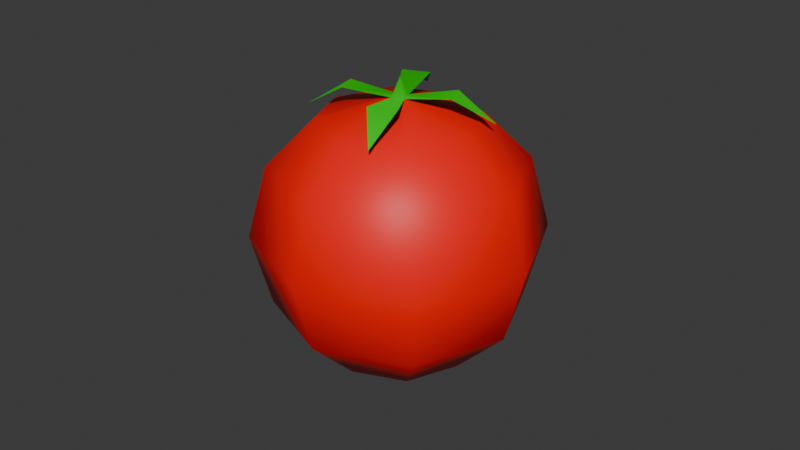 # Source: Tomato.blend  (saved by Blender 4.0.36; exported with 4.5.12 LTS)
import bpy
from mathutils import Matrix  # noqa: F401  (used for matrix-valued properties, if any)

bpy.ops.wm.read_factory_settings(use_empty=True)
scene = bpy.context.scene
scene.name = 'Scene'

# ---- collections
col_collection = bpy.data.collections.new('Collection'); scene.collection.children.link(col_collection)

# ---- materials (node trees are filled in below, after node groups)
mat_material = bpy.data.materials.new('Material')
mat_material.alpha_threshold = 0.0
mat_material.use_transparent_shadow = False
mat_material.roughness = 0.5
mat_material.line_color = (0.0, 0.0, 0.0, 1.0)

# ---- material node trees
mat_material.use_nodes = True; mat_material.node_tree.nodes.clear()
_N = mat_material.node_tree.nodes; _L = mat_material.node_tree.links
n0 = _N.new('ShaderNodeOutputMaterial'); n0.name = 'Material Output'; n0.location = (300, 300)
n1 = _N.new('ShaderNodeVertexColor'); n1.name = 'Color Attribute'; n1.location = (-245, 266)
n2 = _N.new('ShaderNodeBsdfPrincipled'); n2.name = 'Principled BSDF'; n2.location = (4, 278)
n2.inputs[3].default_value = 1.45
_L.new(n2.outputs[0], n0.inputs[0])
_L.new(n1.outputs[0], n2.inputs[0])
n0.is_active_output = True

# ---- world
world_world = bpy.data.worlds.new('World'); scene.world = world_world
world_world.use_nodes = True; world_world.node_tree.nodes.clear()
_N = world_world.node_tree.nodes; _L = world_world.node_tree.links
n0 = _N.new('ShaderNodeOutputWorld'); n0.name = 'World Output'; n0.location = (300, 300)
n1 = _N.new('ShaderNodeBackground'); n1.name = 'Background'; n1.location = (10, 300)
n1.inputs[0].default_value = (0.05088, 0.05088, 0.05088, 1.0)
_L.new(n1.outputs[0], n0.inputs[0])
n0.is_active_output = True
world_world.color = (0.05088, 0.05088, 0.05088)
world_world.use_sun_shadow = False
world_world.sun_shadow_jitter_overblur = 0.0

# ---- meshes
me_sphere = bpy.data.meshes.new('Sphere')
me_sphere.from_pydata([(0.001038, 0.002505, 0.03881), (0.02695, 0.02695, 0.01905), (0.03112, 0.03112, -0.002953), (0.02695, 0.02695, -0.02496), (0.01556, 0.01556, -0.04107), (0.002505, -0.001038, 0.03881), (0.03812, 2.175e-09, 0.01905), (0.04401, 2.175e-09, -0.002953), (0.03812, 2.175e-09, -0.02496), (0.02201, 2.175e-09, -0.04107), (0.02695, -0.02695, 0.01905), (0.03112, -0.03112, -0.002953), (0.02695, -0.02695, -0.02496), (0.01556, -0.01556, -0.04107), (-0.001038, -0.002505, 0.03881), (3.482e-09, -0.03812, 0.01905), (3.482e-09, -0.04401, -0.002953), (3.482e-09, -0.03812, -0.02496), (3.482e-09, -0.02201, -0.04107), (4e-09, 2.699e-09, 0.04461), (-0.02695, -0.02695, 0.01905), (-0.03112, -0.03112, -0.002953), (-0.02695, -0.02695, -0.02496), (-0.01556, -0.01556, -0.04107), (3.482e-09, 2.175e-09, -0.04697), (-0.002505, 0.001038, 0.03881), (-0.03812, 2.175e-09, 0.01905), (-0.04401, 2.175e-09, -0.002953), (-0.03812, 2.175e-09, -0.02496), (-0.02201, 2.175e-09, -0.04107), (-0.02695, 0.02695, 0.01905), (-0.03112, 0.03112, -0.002953), (-0.02695, 0.02695, -0.02496), (-0.01556, 0.01556, -0.04107), (3.482e-09, 0.03812, 0.01905), (3.482e-09, 0.04401, -0.002953), (3.482e-09, 0.03812, -0.02496), (3.482e-09, 0.02201, -0.04107), (0.01732, 0.01732, 0.03268), (0.02449, 2.175e-09, 0.03268), (0.01732, -0.01732, 0.03268), (3.482e-09, -0.02449, 0.03268), (-0.01732, -0.01732, 0.03268), (-0.02449, 2.175e-09, 0.03268), (-0.01732, 0.01732, 0.03268), (3.482e-09, 0.02449, 0.03268), (0.01052, -0.02539, 0.03363), (0.02539, 0.01052, 0.03363), (-0.02539, -0.01052, 0.03363), (-0.01052, 0.02539, 0.03363), (0.01599, 0.002345, 0.04091), (0.01297, 0.00965, 0.04091), (0.01004, -0.01281, 0.04091), (0.001957, -0.01615, 0.04091), (-0.01589, -0.002587, 0.04091), (-0.01307, -0.009408, 0.04091), (-0.009937, 0.01285, 0.04091), (-0.002058, 0.01611, 0.04091)], [], [(37, 36, 3, 4), (35, 34, 1, 2), (24, 37, 4), (36, 35, 2, 3), (45, 0, 38), (4, 3, 8, 9), (2, 1, 6, 7), (0, 19, 5), (24, 4, 9), (3, 2, 7, 8), (38, 0, 5, 39), (7, 6, 10, 11), (24, 9, 13), (8, 7, 11, 12), (39, 5, 40), (9, 8, 12, 13), (5, 19, 14), (24, 13, 18), (12, 11, 16, 17), (40, 5, 14, 41), (13, 12, 17, 18), (11, 10, 15, 16), (24, 18, 23), (17, 16, 21, 22), (41, 14, 42), (18, 17, 22, 23), (16, 15, 20, 21), (24, 23, 29), (22, 21, 27, 28), (42, 14, 25, 43), (23, 22, 28, 29), (21, 20, 26, 27), (14, 19, 25), (24, 29, 33), (28, 27, 31, 32), (43, 25, 44), (29, 28, 32, 33), (27, 26, 30, 31), (32, 31, 35, 36), (44, 25, 0, 45), (33, 32, 36, 37), (31, 30, 34, 35), (25, 19, 0), (24, 33, 37), (30, 44, 45, 34), (26, 43, 44, 30), (20, 42, 43, 26), (15, 41, 42, 20), (10, 40, 41, 15), (6, 39, 40, 10), (1, 38, 39, 6), (34, 45, 38, 1), (52, 53, 46), (51, 50, 47), (57, 49, 56), (54, 48, 55), (0, 5, 50, 51), (5, 14, 53, 52), (25, 54, 55, 14), (0, 57, 56, 25)])
me_sphere.polygons.foreach_set('use_smooth', [True] * 60)
_uv = me_sphere.uv_layers.new(name='UVMap')
_uv.uv.foreach_set('vector', [0.75, 0.1667, 0.75, 0.3333, 0.625, 0.3333, 0.625, 0.1667, 0.75, 0.5, 0.75, 0.6667, 0.625, 0.6667, 0.625, 0.5, 0.6875, 0.0, 0.75, 0.1667, 0.625, 0.1667, 0.75, 0.3333, 0.75, 0.5, 0.625, 0.5, 0.625, 0.3333, 0.75, 0.8077, 0.625, 0.8968, 0.625, 0.8077, 0.625, 0.1667, 0.625, 0.3333, 0.5, 0.3333, 0.5, 0.1667, 0.625, 0.5, 0.625, 0.6667, 0.5, 0.6667, 0.5, 0.5, 0.625, 0.8968, 0.5625, 1.0, 0.5, 0.8968, 0.5625, 0.0, 0.625, 0.1667, 0.5, 0.1667, 0.625, 0.3333, 0.625, 0.5, 0.5, 0.5, 0.5, 0.3333, 0.625, 0.8077, 0.625, 0.8968, 0.5, 0.8968, 0.5, 0.8077, 0.5, 0.5, 0.5, 0.6667, 0.375, 0.6667, 0.375, 0.5, 0.4375, 0.0, 0.5, 0.1667, 0.375, 0.1667, 0.5, 0.3333, 0.5, 0.5, 0.375, 0.5, 0.375, 0.3333, 0.5, 0.8077, 0.375, 0.8968, 0.375, 0.8077, 0.5, 0.1667, 0.5, 0.3333, 0.375, 0.3333, 0.375, 0.1667, 0.375, 0.8968, 0.3125, 1.0, 0.25, 0.8968, 0.3125, 0.0, 0.375, 0.1667, 0.25, 0.1667, 0.375, 0.3333, 0.375, 0.5, 0.25, 0.5, 0.25, 0.3333, 0.375, 0.8077, 0.375, 0.8968, 0.25, 0.8968, 0.25, 0.8077, 0.375, 0.1667, 0.375, 0.3333, 0.25, 0.3333, 0.25, 0.1667, 0.375, 0.5, 0.375, 0.6667, 0.25, 0.6667, 0.25, 0.5, 0.1875, 0.0, 0.25, 0.1667, 0.125, 0.1667, 0.25, 0.3333, 0.25, 0.5, 0.125, 0.5, 0.125, 0.3333, 0.25, 0.8077, 0.124, 0.8968, 0.125, 0.8077, 0.25, 0.1667, 0.25, 0.3333, 0.125, 0.3333, 0.125, 0.1667, 0.25, 0.5, 0.25, 0.6667, 0.125, 0.6667, 0.125, 0.5, 0.0625, 0.0, 0.125, 0.1667, 0.0, 0.1667, 0.125, 0.3333, 0.125, 0.5, 0.0, 0.5, 0.0, 0.3333, 0.125, 0.8077, 0.124, 0.8968, 0.04394, 0.8968, 0.00598, 0.8077, 0.125, 0.1667, 0.125, 0.3333, 0.0, 0.3333, 0.0, 0.1667, 0.125, 0.5, 0.125, 0.6667, 0.0, 0.6667, 0.0, 0.5, 0.124, 0.8968, 0.0625, 1.0, 0.04394, 0.8968, 0.9375, 0.0, 1.0, 0.1667, 0.875, 0.1667, 1.0, 0.3333, 1.0, 0.5, 0.875, 0.5, 0.875, 0.3333, 0.994, 0.8077, 0.876, 0.8968, 0.875, 0.8077, 1.0, 0.1667, 1.0, 0.3333, 0.875, 0.3333, 0.875, 0.1667, 1.0, 0.5, 1.0, 0.6667, 0.875, 0.6667, 0.875, 0.5, 0.875, 0.3333, 0.875, 0.5, 0.75, 0.5, 0.75, 0.3333, 0.875, 0.8077, 0.876, 0.8968, 0.75, 0.8968, 0.75, 0.8077, 0.875, 0.1667, 0.875, 0.3333, 0.75, 0.3333, 0.75, 0.1667, 0.875, 0.5, 0.875, 0.6667, 0.75, 0.6667, 0.75, 0.5, 0.876, 0.8968, 0.8125, 1.0, 0.75, 0.8968, 0.8125, 0.0, 0.875, 0.1667, 0.75, 0.1667, 0.875, 0.6667, 0.875, 0.8077, 0.75, 0.8077, 0.75, 0.6667, 1.0, 0.6667, 0.994, 0.8077, 0.875, 0.8077, 0.875, 0.6667, 0.125, 0.6667, 0.125, 0.8077, 0.00598, 0.8077, 0.0, 0.6667, 0.25, 0.6667, 0.25, 0.8077, 0.125, 0.8077, 0.125, 0.6667, 0.375, 0.6667, 0.375, 0.8077, 0.25, 0.8077, 0.25, 0.6667, 0.5, 0.6667, 0.5, 0.8077, 0.375, 0.8077, 0.375, 0.6667, 0.625, 0.6667, 0.625, 0.8077, 0.5, 0.8077, 0.5, 0.6667, 0.75, 0.6667, 0.75, 0.8077, 0.625, 0.8077, 0.625, 0.6667, 0.375, 0.8968, 0.25, 0.8968, 0.375, 0.8968, 0.625, 0.8968, 0.5, 0.8968, 0.625, 0.8968, 0.75, 0.8968, 0.75, 0.8968, 0.876, 0.8968, 0.04394, 0.8968, 0.04394, 0.8968, 0.124, 0.8968, 0.625, 0.8968, 0.5, 0.8968, 0.5, 0.8968, 0.625, 0.8968, 0.375, 0.8968, 0.25, 0.8968, 0.25, 0.8968, 0.375, 0.8968, 0.04394, 0.8968, 0.04394, 0.8968, 0.124, 0.8968, 0.124, 0.8968, 0.75, 0.8968, 0.75, 0.8968, 0.876, 0.8968, 0.876, 0.8968])
_ca = me_sphere.color_attributes.new('Attribute', 'BYTE_COLOR', 'CORNER')
_ca.data.foreach_set('color', [1.0, 0.0, 0.0, 1.0, 1.0, 0.0, 0.0, 1.0, 1.0, 0.0, 0.0, 1.0, 1.0, 0.0, 0.0, 1.0, 1.0, 0.0, 0.0, 1.0, 1.0, 0.0, 0.0, 1.0, 1.0, 0.0, 0.0, 1.0, 1.0, 0.0, 0.0, 1.0, 1.0, 0.0, 0.0, 1.0, 1.0, 0.0, 0.0, 1.0, 1.0, 0.0, 0.0, 1.0, 1.0, 0.0, 0.0, 1.0, 1.0, 0.0, 0.0, 1.0, 1.0, 0.0, 0.0, 1.0, 1.0, 0.0, 0.0, 1.0, 1.0, 0.0, 0.0, 1.0, 1.0, 0.0, 0.0, 1.0, 1.0, 0.0, 0.0, 1.0, 1.0, 0.0, 0.0, 1.0, 1.0, 0.0, 0.0, 1.0, 1.0, 0.0, 0.0, 1.0, 1.0, 0.0, 0.0, 1.0, 1.0, 0.0, 0.0, 1.0, 1.0, 0.0, 0.0, 1.0, 1.0, 0.0, 0.0, 1.0, 1.0, 0.0, 0.0, 1.0, 0.0, 0.6939, 0.0, 1.0, 0.0, 0.6939, 0.0, 1.0, 0.0, 0.6939, 0.0, 1.0, 1.0, 0.0, 0.0, 1.0, 1.0, 0.0, 0.0, 1.0, 1.0, 0.0, 0.0, 1.0, 1.0, 0.0, 0.0, 1.0, 1.0, 0.0, 0.0, 1.0, 1.0, 0.0, 0.0, 1.0, 1.0, 0.0, 0.0, 1.0, 1.0, 0.0, 0.0, 1.0, 1.0, 0.0, 0.0, 1.0, 1.0, 0.0, 0.0, 1.0, 1.0, 0.0, 0.0, 1.0, 1.0, 0.0, 0.0, 1.0, 1.0, 0.0, 0.0, 1.0, 1.0, 0.0, 0.0, 1.0, 1.0, 0.0, 0.0, 1.0, 1.0, 0.0, 0.0, 1.0, 1.0, 0.0, 0.0, 1.0, 1.0, 0.0, 0.0, 1.0, 1.0, 0.0, 0.0, 1.0, 1.0, 0.0, 0.0, 1.0, 1.0, 0.0, 0.0, 1.0, 1.0, 0.0, 0.0, 1.0, 1.0, 0.0, 0.0, 1.0, 1.0, 0.0, 0.0, 1.0, 1.0, 0.0, 0.0, 1.0, 1.0, 0.0, 0.0, 1.0, 1.0, 0.0, 0.0, 1.0, 1.0, 0.0, 0.0, 1.0, 1.0, 0.0, 0.0, 1.0, 0.0, 0.6939, 0.0, 1.0, 0.0, 0.6939, 0.0, 1.0, 0.0, 0.6939, 0.0, 1.0, 1.0, 0.0, 0.0, 1.0, 1.0, 0.0, 0.0, 1.0, 1.0, 0.0, 0.0, 1.0, 1.0, 0.0, 0.0, 1.0, 1.0, 0.0, 0.0, 1.0, 1.0, 0.0, 0.0, 1.0, 1.0, 0.0, 0.0, 1.0, 1.0, 0.0, 0.0, 1.0, 1.0, 0.0, 0.0, 1.0, 1.0, 0.0, 0.0, 1.0, 1.0, 0.0, 0.0, 1.0, 1.0, 0.0, 0.0, 1.0, 1.0, 0.0, 0.0, 1.0, 1.0, 0.0, 0.0, 1.0, 1.0, 0.0, 0.0, 1.0, 1.0, 0.0, 0.0, 1.0, 1.0, 0.0, 0.0, 1.0, 1.0, 0.0, 0.0, 1.0, 1.0, 0.0, 0.0, 1.0, 1.0, 0.0, 0.0, 1.0, 1.0, 0.0, 0.0, 1.0, 1.0, 0.0, 0.0, 1.0, 1.0, 0.0, 0.0, 1.0, 1.0, 0.0, 0.0, 1.0, 1.0, 0.0, 0.0, 1.0, 1.0, 0.0, 0.0, 1.0, 1.0, 0.0, 0.0, 1.0, 1.0, 0.0, 0.0, 1.0, 1.0, 0.0, 0.0, 1.0, 1.0, 0.0, 0.0, 1.0, 1.0, 0.0, 0.0, 1.0, 1.0, 0.0, 0.0, 1.0, 1.0, 0.0, 0.0, 1.0, 1.0, 0.0, 0.0, 1.0, 1.0, 0.0, 0.0, 1.0, 1.0, 0.0, 0.0, 1.0, 1.0, 0.0, 0.0, 1.0, 1.0, 0.0, 0.0, 1.0, 1.0, 0.0, 0.0, 1.0, 1.0, 0.0, 0.0, 1.0, 1.0, 0.0, 0.0, 1.0, 1.0, 0.0, 0.0, 1.0, 1.0, 0.0, 0.0, 1.0, 1.0, 0.0, 0.0, 1.0, 1.0, 0.0, 0.0, 1.0, 1.0, 0.0, 0.0, 1.0, 1.0, 0.0, 0.0, 1.0, 1.0, 0.0, 0.0, 1.0, 1.0, 0.0, 0.0, 1.0, 1.0, 0.0, 0.0, 1.0, 1.0, 0.0, 0.0, 1.0, 1.0, 0.0, 0.0, 1.0, 1.0, 0.0, 0.0, 1.0, 1.0, 0.0, 0.0, 1.0, 1.0, 0.0, 0.0, 1.0, 1.0, 0.0, 0.0, 1.0, 0.0, 0.6939, 0.0, 1.0, 0.0, 0.6939, 0.0, 1.0, 0.0, 0.6939, 0.0, 1.0, 1.0, 0.0, 0.0, 1.0, 1.0, 0.0, 0.0, 1.0, 1.0, 0.0, 0.0, 1.0, 1.0, 0.0, 0.0, 1.0, 1.0, 0.0, 0.0, 1.0, 1.0, 0.0, 0.0, 1.0, 1.0, 0.0, 0.0, 1.0, 1.0, 0.0, 0.0, 1.0, 1.0, 0.0, 0.0, 1.0, 1.0, 0.0, 0.0, 1.0, 1.0, 0.0, 0.0, 1.0, 1.0, 0.0, 0.0, 1.0, 1.0, 0.0, 0.0, 1.0, 1.0, 0.0, 0.0, 1.0, 1.0, 0.0, 0.0, 1.0, 1.0, 0.0, 0.0, 1.0, 1.0, 0.0, 0.0, 1.0, 1.0, 0.0, 0.0, 1.0, 1.0, 0.0, 0.0, 1.0, 1.0, 0.0, 0.0, 1.0, 1.0, 0.0, 0.0, 1.0, 1.0, 0.0, 0.0, 1.0, 1.0, 0.0, 0.0, 1.0, 1.0, 0.0, 0.0, 1.0, 1.0, 0.0, 0.0, 1.0, 1.0, 0.0, 0.0, 1.0, 1.0, 0.0, 0.0, 1.0, 1.0, 0.0, 0.0, 1.0, 1.0, 0.0, 0.0, 1.0, 1.0, 0.0, 0.0, 1.0, 1.0, 0.0, 0.0, 1.0, 1.0, 0.0, 0.0, 1.0, 1.0, 0.0, 0.0, 1.0, 1.0, 0.0, 0.0, 1.0, 0.0, 0.6939, 0.0, 1.0, 0.0, 0.6939, 0.0, 1.0, 0.0, 0.6939, 0.0, 1.0, 1.0, 0.0, 0.0, 1.0, 1.0, 0.0, 0.0, 1.0, 1.0, 0.0, 0.0, 1.0, 1.0, 0.0, 0.0, 1.0, 1.0, 0.0, 0.0, 1.0, 1.0, 0.0, 0.0, 1.0, 1.0, 0.0, 0.0, 1.0, 1.0, 0.0, 0.0, 1.0, 1.0, 0.0, 0.0, 1.0, 1.0, 0.0, 0.0, 1.0, 1.0, 0.0, 0.0, 1.0, 1.0, 0.0, 0.0, 1.0, 1.0, 0.0, 0.0, 1.0, 1.0, 0.0, 0.0, 1.0, 1.0, 0.0, 0.0, 1.0, 1.0, 0.0, 0.0, 1.0, 1.0, 0.0, 0.0, 1.0, 1.0, 0.0, 0.0, 1.0, 1.0, 0.0, 0.0, 1.0, 1.0, 0.0, 0.0, 1.0, 1.0, 0.0, 0.0, 1.0, 1.0, 0.0, 0.0, 1.0, 1.0, 0.0, 0.0, 1.0, 1.0, 0.0, 0.0, 1.0, 1.0, 0.0, 0.0, 1.0, 1.0, 0.0, 0.0, 1.0, 1.0, 0.0, 0.0, 1.0, 1.0, 0.0, 0.0, 1.0, 1.0, 0.0, 0.0, 1.0, 1.0, 0.0, 0.0, 1.0, 1.0, 0.0, 0.0, 1.0, 1.0, 0.0, 0.0, 1.0, 1.0, 0.0, 0.0, 1.0, 1.0, 0.0, 0.0, 1.0, 1.0, 0.0, 0.0, 1.0, 0.0, 0.6939, 0.0, 1.0, 0.0, 0.6939, 0.0, 1.0, 0.0, 0.6939, 0.0, 1.0, 0.0, 0.6939, 0.0, 1.0, 0.0, 0.6939, 0.0, 1.0, 0.0, 0.6939, 0.0, 1.0, 0.0, 0.6939, 0.0, 1.0, 0.0, 0.6939, 0.0, 1.0, 0.0, 0.6939, 0.0, 1.0, 0.0, 0.6939, 0.0, 1.0, 0.0, 0.6939, 0.0, 1.0, 0.0, 0.6939, 0.0, 1.0, 0.0, 0.6939, 0.0, 1.0, 0.0, 0.6939, 0.0, 1.0, 0.0, 0.6939, 0.0, 1.0, 0.0, 0.6939, 0.0, 1.0, 0.0, 0.6939, 0.0, 1.0, 0.0, 0.6939, 0.0, 1.0, 0.0, 0.6939, 0.0, 1.0, 0.0, 0.6939, 0.0, 1.0, 0.0, 0.6939, 0.0, 1.0, 0.0, 0.6939, 0.0, 1.0, 0.0, 0.6939, 0.0, 1.0, 0.0, 0.6939, 0.0, 1.0, 0.0, 0.6939, 0.0, 1.0, 0.0, 0.6939, 0.0, 1.0, 0.0, 0.6939, 0.0, 1.0, 0.0, 0.6939, 0.0, 1.0])
me_sphere.materials.append(mat_material)
me_sphere.use_paint_bone_selection = False
me_sphere.use_paint_mask = True
me_sphere.update()

# ---- objects
ob_sphere = bpy.data.objects.new('Sphere', me_sphere)

# ---- transforms, parenting, visibility, modifiers, constraints
ob_sphere.location = (0.0, 0.0, 0.0)

# ---- collection membership
col_collection.objects.link(ob_sphere)

# ---- scene / render settings (as saved in the file)
scene.frame_start = 1; scene.frame_end = 250; scene.frame_set(1)
scene.render.engine = 'BLENDER_EEVEE_NEXT'
scene.cycles.sampling_pattern = 'TABULATED_SOBOL'
bpy.context.view_layer.update()

# ---- added for rendering (the .blend has no active camera and no usable light): camera, sun
cam_auto = bpy.data.cameras.new('AutoCamera')
cam_auto.lens = 50.0
cam_auto.sensor_width = 36.0
cam_auto.clip_end = 1000.0
ob_auto_camera = bpy.data.objects.new('AutoCamera', cam_auto)
scene.collection.objects.link(ob_auto_camera)
ob_auto_camera.location = (0.185045, -0.222054, 0.146859)
ob_auto_camera.rotation_euler = (1.09748, -7.21219e-08, 0.694738)
scene.camera = ob_auto_camera
light_auto_sun = bpy.data.lights.new('AutoSun', 'SUN')
light_auto_sun.energy = 3.0
light_auto_sun.angle = 0.0523599
ob_auto_sun = bpy.data.objects.new('AutoSun', light_auto_sun)
scene.collection.objects.link(ob_auto_sun)
ob_auto_sun.rotation_euler = (0.872665, 0.174533, 0.523599)
bpy.context.view_layer.update()
